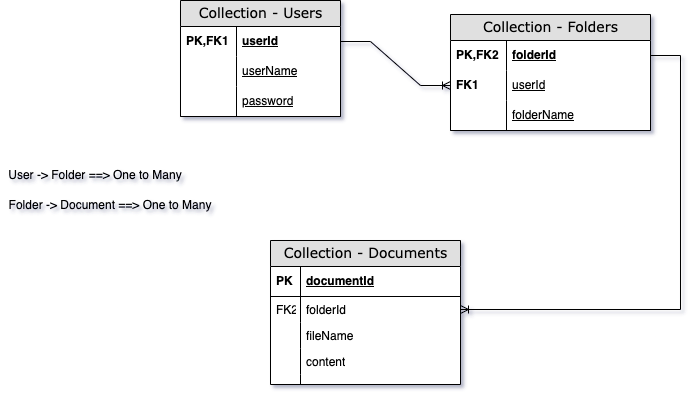

The diagram above was exported from draw.io. Its source (the exported page's mxGraphModel, read from the mxfile embedded in the PNG):
<mxGraphModel dx="847" dy="470" grid="1" gridSize="10" guides="1" tooltips="1" connect="1" arrows="1" fold="1" page="1" pageScale="1" pageWidth="1100" pageHeight="850" background="none" math="0" shadow="0">
  <root>
    <mxCell id="0" />
    <mxCell id="1" parent="0" />
    <mxCell id="2e49270ec7c68f3f-1" value="Collection - Users" style="swimlane;html=1;fontStyle=0;childLayout=stackLayout;horizontal=1;startSize=26;fillColor=#e0e0e0;horizontalStack=0;resizeParent=1;resizeLast=0;collapsible=1;marginBottom=0;swimlaneFillColor=#ffffff;align=center;rounded=0;shadow=0;comic=0;labelBackgroundColor=none;strokeWidth=1;fontFamily=Verdana;fontSize=14" parent="1" vertex="1">
      <mxGeometry x="290" y="140" width="160" height="116" as="geometry" />
    </mxCell>
    <mxCell id="2e49270ec7c68f3f-2" value="userId" style="shape=partialRectangle;top=0;left=0;right=0;bottom=0;html=1;align=left;verticalAlign=middle;fillColor=none;spacingLeft=60;spacingRight=4;whiteSpace=wrap;overflow=hidden;rotatable=0;points=[[0,0.5],[1,0.5]];portConstraint=eastwest;dropTarget=0;fontStyle=5;" parent="2e49270ec7c68f3f-1" vertex="1">
      <mxGeometry y="26" width="160" height="30" as="geometry" />
    </mxCell>
    <mxCell id="2e49270ec7c68f3f-3" value="PK,FK1" style="shape=partialRectangle;fontStyle=1;top=0;left=0;bottom=0;html=1;fillColor=none;align=left;verticalAlign=middle;spacingLeft=4;spacingRight=4;whiteSpace=wrap;overflow=hidden;rotatable=0;points=[];portConstraint=eastwest;part=1;" parent="2e49270ec7c68f3f-2" vertex="1" connectable="0">
      <mxGeometry width="56" height="30" as="geometry" />
    </mxCell>
    <mxCell id="2e49270ec7c68f3f-4" value="&lt;span style=&quot;font-weight: normal;&quot;&gt;userName&lt;/span&gt;" style="shape=partialRectangle;top=0;left=0;right=0;bottom=1;html=1;align=left;verticalAlign=middle;fillColor=none;spacingLeft=60;spacingRight=4;whiteSpace=wrap;overflow=hidden;rotatable=0;points=[[0,0.5],[1,0.5]];portConstraint=eastwest;dropTarget=0;fontStyle=5;strokeColor=none;" parent="2e49270ec7c68f3f-1" vertex="1">
      <mxGeometry y="56" width="160" height="30" as="geometry" />
    </mxCell>
    <mxCell id="2e49270ec7c68f3f-5" value="" style="shape=partialRectangle;fontStyle=1;top=0;left=0;bottom=0;html=1;fillColor=none;align=left;verticalAlign=middle;spacingLeft=4;spacingRight=4;whiteSpace=wrap;overflow=hidden;rotatable=0;points=[];portConstraint=eastwest;part=1;" parent="2e49270ec7c68f3f-4" vertex="1" connectable="0">
      <mxGeometry width="56" height="30" as="geometry" />
    </mxCell>
    <mxCell id="iHic9ax1pQ4p6ZDD05vl-1" value="&lt;span style=&quot;font-weight: normal;&quot;&gt;password&lt;/span&gt;" style="shape=partialRectangle;top=0;left=0;right=0;bottom=1;html=1;align=left;verticalAlign=middle;fillColor=none;spacingLeft=60;spacingRight=4;whiteSpace=wrap;overflow=hidden;rotatable=0;points=[[0,0.5],[1,0.5]];portConstraint=eastwest;dropTarget=0;fontStyle=5;" vertex="1" parent="2e49270ec7c68f3f-1">
      <mxGeometry y="86" width="160" height="30" as="geometry" />
    </mxCell>
    <mxCell id="iHic9ax1pQ4p6ZDD05vl-2" value="" style="shape=partialRectangle;fontStyle=1;top=0;left=0;bottom=0;html=1;fillColor=none;align=left;verticalAlign=middle;spacingLeft=4;spacingRight=4;whiteSpace=wrap;overflow=hidden;rotatable=0;points=[];portConstraint=eastwest;part=1;" vertex="1" connectable="0" parent="iHic9ax1pQ4p6ZDD05vl-1">
      <mxGeometry width="56" height="30" as="geometry" />
    </mxCell>
    <mxCell id="2e49270ec7c68f3f-8" value="Collection - Folders" style="swimlane;html=1;fontStyle=0;childLayout=stackLayout;horizontal=1;startSize=26;fillColor=#e0e0e0;horizontalStack=0;resizeParent=1;resizeLast=0;collapsible=1;marginBottom=0;swimlaneFillColor=#ffffff;align=center;rounded=0;shadow=0;comic=0;labelBackgroundColor=none;strokeWidth=1;fontFamily=Verdana;fontSize=14;swimlaneLine=1;" parent="1" vertex="1">
      <mxGeometry x="560" y="154" width="200" height="116" as="geometry" />
    </mxCell>
    <mxCell id="iHic9ax1pQ4p6ZDD05vl-7" value="folderId" style="shape=partialRectangle;top=0;left=0;right=0;bottom=0;html=1;align=left;verticalAlign=middle;fillColor=none;spacingLeft=60;spacingRight=4;whiteSpace=wrap;overflow=hidden;rotatable=0;points=[[0,0.5],[1,0.5]];portConstraint=eastwest;dropTarget=0;fontStyle=5;" vertex="1" parent="2e49270ec7c68f3f-8">
      <mxGeometry y="26" width="200" height="30" as="geometry" />
    </mxCell>
    <mxCell id="iHic9ax1pQ4p6ZDD05vl-8" value="PK,FK2" style="shape=partialRectangle;fontStyle=1;top=0;left=0;bottom=0;html=1;fillColor=none;align=left;verticalAlign=middle;spacingLeft=4;spacingRight=4;whiteSpace=wrap;overflow=hidden;rotatable=0;points=[];portConstraint=eastwest;part=1;" vertex="1" connectable="0" parent="iHic9ax1pQ4p6ZDD05vl-7">
      <mxGeometry width="56" height="30" as="geometry" />
    </mxCell>
    <mxCell id="iHic9ax1pQ4p6ZDD05vl-9" value="&lt;span style=&quot;font-weight: normal;&quot;&gt;userId&lt;/span&gt;" style="shape=partialRectangle;top=0;left=0;right=0;bottom=1;html=1;align=left;verticalAlign=middle;fillColor=none;spacingLeft=60;spacingRight=4;whiteSpace=wrap;overflow=hidden;rotatable=0;points=[[0,0.5],[1,0.5]];portConstraint=eastwest;dropTarget=0;fontStyle=5;strokeColor=none;" vertex="1" parent="2e49270ec7c68f3f-8">
      <mxGeometry y="56" width="200" height="30" as="geometry" />
    </mxCell>
    <mxCell id="iHic9ax1pQ4p6ZDD05vl-10" value="FK1" style="shape=partialRectangle;fontStyle=1;top=0;left=0;bottom=0;html=1;fillColor=none;align=left;verticalAlign=middle;spacingLeft=4;spacingRight=4;whiteSpace=wrap;overflow=hidden;rotatable=0;points=[];portConstraint=eastwest;part=1;" vertex="1" connectable="0" parent="iHic9ax1pQ4p6ZDD05vl-9">
      <mxGeometry width="56" height="30" as="geometry" />
    </mxCell>
    <mxCell id="iHic9ax1pQ4p6ZDD05vl-13" value="&lt;span style=&quot;font-weight: 400;&quot;&gt;folderName&lt;/span&gt;" style="shape=partialRectangle;top=0;left=0;right=0;bottom=1;html=1;align=left;verticalAlign=middle;fillColor=none;spacingLeft=60;spacingRight=4;whiteSpace=wrap;overflow=hidden;rotatable=0;points=[[0,0.5],[1,0.5]];portConstraint=eastwest;dropTarget=0;fontStyle=5;" vertex="1" parent="2e49270ec7c68f3f-8">
      <mxGeometry y="86" width="200" height="30" as="geometry" />
    </mxCell>
    <mxCell id="iHic9ax1pQ4p6ZDD05vl-14" value="" style="shape=partialRectangle;fontStyle=1;top=0;left=0;bottom=0;html=1;fillColor=none;align=left;verticalAlign=middle;spacingLeft=4;spacingRight=4;whiteSpace=wrap;overflow=hidden;rotatable=0;points=[];portConstraint=eastwest;part=1;" vertex="1" connectable="0" parent="iHic9ax1pQ4p6ZDD05vl-13">
      <mxGeometry width="56" height="30" as="geometry" />
    </mxCell>
    <mxCell id="2e49270ec7c68f3f-30" value="Collection - Documents" style="swimlane;html=1;fontStyle=0;childLayout=stackLayout;horizontal=1;startSize=26;fillColor=#e0e0e0;horizontalStack=0;resizeParent=1;resizeLast=0;collapsible=1;marginBottom=0;swimlaneFillColor=#ffffff;align=center;rounded=0;shadow=0;comic=0;labelBackgroundColor=none;strokeWidth=1;fontFamily=Verdana;fontSize=14" parent="1" vertex="1">
      <mxGeometry x="380" y="380" width="190" height="144" as="geometry" />
    </mxCell>
    <mxCell id="2e49270ec7c68f3f-31" value="documentId" style="shape=partialRectangle;top=0;left=0;right=0;bottom=1;html=1;align=left;verticalAlign=middle;fillColor=none;spacingLeft=34;spacingRight=4;whiteSpace=wrap;overflow=hidden;rotatable=0;points=[[0,0.5],[1,0.5]];portConstraint=eastwest;dropTarget=0;fontStyle=5;" parent="2e49270ec7c68f3f-30" vertex="1">
      <mxGeometry y="26" width="190" height="30" as="geometry" />
    </mxCell>
    <mxCell id="2e49270ec7c68f3f-32" value="&lt;b&gt;PK&lt;/b&gt;" style="shape=partialRectangle;top=0;left=0;bottom=0;html=1;fillColor=none;align=left;verticalAlign=middle;spacingLeft=4;spacingRight=4;whiteSpace=wrap;overflow=hidden;rotatable=0;points=[];portConstraint=eastwest;part=1;" parent="2e49270ec7c68f3f-31" vertex="1" connectable="0">
      <mxGeometry width="30" height="30" as="geometry" />
    </mxCell>
    <mxCell id="2e49270ec7c68f3f-33" value="folderId" style="shape=partialRectangle;top=0;left=0;right=0;bottom=0;html=1;align=left;verticalAlign=top;fillColor=none;spacingLeft=34;spacingRight=4;whiteSpace=wrap;overflow=hidden;rotatable=0;points=[[0,0.5],[1,0.5]];portConstraint=eastwest;dropTarget=0;" parent="2e49270ec7c68f3f-30" vertex="1">
      <mxGeometry y="56" width="190" height="26" as="geometry" />
    </mxCell>
    <mxCell id="2e49270ec7c68f3f-34" value="FK2" style="shape=partialRectangle;top=0;left=0;bottom=0;html=1;fillColor=none;align=left;verticalAlign=top;spacingLeft=4;spacingRight=4;whiteSpace=wrap;overflow=hidden;rotatable=0;points=[];portConstraint=eastwest;part=1;" parent="2e49270ec7c68f3f-33" vertex="1" connectable="0">
      <mxGeometry width="30" height="26" as="geometry" />
    </mxCell>
    <mxCell id="2e49270ec7c68f3f-35" value="fileName" style="shape=partialRectangle;top=0;left=0;right=0;bottom=0;html=1;align=left;verticalAlign=top;fillColor=none;spacingLeft=34;spacingRight=4;whiteSpace=wrap;overflow=hidden;rotatable=0;points=[[0,0.5],[1,0.5]];portConstraint=eastwest;dropTarget=0;" parent="2e49270ec7c68f3f-30" vertex="1">
      <mxGeometry y="82" width="190" height="26" as="geometry" />
    </mxCell>
    <mxCell id="2e49270ec7c68f3f-36" value="" style="shape=partialRectangle;top=0;left=0;bottom=0;html=1;fillColor=none;align=left;verticalAlign=top;spacingLeft=4;spacingRight=4;whiteSpace=wrap;overflow=hidden;rotatable=0;points=[];portConstraint=eastwest;part=1;" parent="2e49270ec7c68f3f-35" vertex="1" connectable="0">
      <mxGeometry width="30" height="26" as="geometry" />
    </mxCell>
    <mxCell id="2e49270ec7c68f3f-37" value="content" style="shape=partialRectangle;top=0;left=0;right=0;bottom=0;html=1;align=left;verticalAlign=top;fillColor=none;spacingLeft=34;spacingRight=4;whiteSpace=wrap;overflow=hidden;rotatable=0;points=[[0,0.5],[1,0.5]];portConstraint=eastwest;dropTarget=0;" parent="2e49270ec7c68f3f-30" vertex="1">
      <mxGeometry y="108" width="190" height="26" as="geometry" />
    </mxCell>
    <mxCell id="2e49270ec7c68f3f-38" value="" style="shape=partialRectangle;top=0;left=0;bottom=0;html=1;fillColor=none;align=left;verticalAlign=top;spacingLeft=4;spacingRight=4;whiteSpace=wrap;overflow=hidden;rotatable=0;points=[];portConstraint=eastwest;part=1;" parent="2e49270ec7c68f3f-37" vertex="1" connectable="0">
      <mxGeometry width="30" height="26" as="geometry" />
    </mxCell>
    <mxCell id="2e49270ec7c68f3f-39" value="" style="shape=partialRectangle;top=0;left=0;right=0;bottom=0;html=1;align=left;verticalAlign=top;fillColor=none;spacingLeft=34;spacingRight=4;whiteSpace=wrap;overflow=hidden;rotatable=0;points=[[0,0.5],[1,0.5]];portConstraint=eastwest;dropTarget=0;" parent="2e49270ec7c68f3f-30" vertex="1">
      <mxGeometry y="134" width="190" height="10" as="geometry" />
    </mxCell>
    <mxCell id="2e49270ec7c68f3f-40" value="" style="shape=partialRectangle;top=0;left=0;bottom=0;html=1;fillColor=none;align=left;verticalAlign=top;spacingLeft=4;spacingRight=4;whiteSpace=wrap;overflow=hidden;rotatable=0;points=[];portConstraint=eastwest;part=1;" parent="2e49270ec7c68f3f-39" vertex="1" connectable="0">
      <mxGeometry width="30" height="10" as="geometry" />
    </mxCell>
    <mxCell id="iHic9ax1pQ4p6ZDD05vl-3" value="" style="edgeStyle=entityRelationEdgeStyle;fontSize=12;html=1;endArrow=ERoneToMany;rounded=0;entryX=0;entryY=0.5;entryDx=0;entryDy=0;exitX=1;exitY=0.5;exitDx=0;exitDy=0;" edge="1" parent="1" source="2e49270ec7c68f3f-2" target="iHic9ax1pQ4p6ZDD05vl-9">
      <mxGeometry width="100" height="100" relative="1" as="geometry">
        <mxPoint x="130" y="240" as="sourcePoint" />
        <mxPoint x="560.0000000000002" y="193" as="targetPoint" />
      </mxGeometry>
    </mxCell>
    <mxCell id="iHic9ax1pQ4p6ZDD05vl-4" value="" style="edgeStyle=entityRelationEdgeStyle;fontSize=12;html=1;endArrow=ERoneToMany;rounded=0;exitX=1;exitY=0.5;exitDx=0;exitDy=0;entryX=1;entryY=0.5;entryDx=0;entryDy=0;" edge="1" parent="1" target="2e49270ec7c68f3f-33">
      <mxGeometry width="100" height="100" relative="1" as="geometry">
        <mxPoint x="760.0000000000002" y="195" as="sourcePoint" />
        <mxPoint x="1000" y="370" as="targetPoint" />
      </mxGeometry>
    </mxCell>
    <mxCell id="iHic9ax1pQ4p6ZDD05vl-15" value="User -&amp;gt; Folder ==&amp;gt; One to Many" style="text;html=1;strokeColor=none;fillColor=none;align=center;verticalAlign=middle;whiteSpace=wrap;rounded=0;" vertex="1" parent="1">
      <mxGeometry x="110" y="300" width="190" height="30" as="geometry" />
    </mxCell>
    <mxCell id="iHic9ax1pQ4p6ZDD05vl-16" value="Folder -&amp;gt; Document ==&amp;gt; One to Many" style="text;html=1;strokeColor=none;fillColor=none;align=center;verticalAlign=middle;whiteSpace=wrap;rounded=0;" vertex="1" parent="1">
      <mxGeometry x="110" y="330" width="220" height="30" as="geometry" />
    </mxCell>
  </root>
</mxGraphModel>